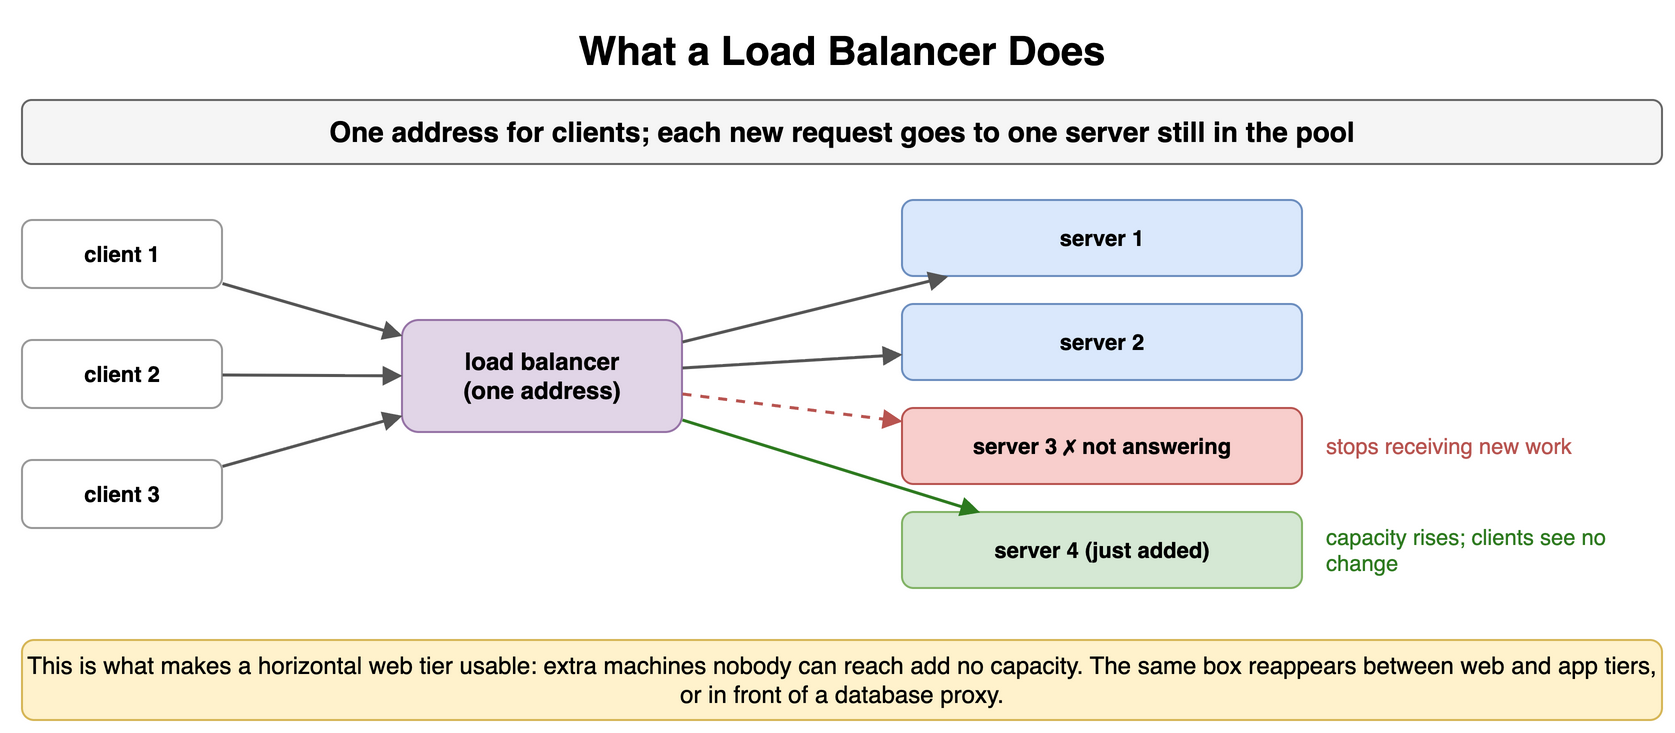

The diagram above was exported from draw.io. Its source (the exported page's mxGraphModel, read from the mxfile embedded in the PNG):
<mxGraphModel dx="900" dy="374" grid="1" gridSize="10" guides="1" tooltips="1" connect="1" arrows="1" fold="1" page="1" pageScale="1" pageWidth="900" pageHeight="374" math="0" shadow="0">
  <root>
    <mxCell id="0" />
    <mxCell id="1" parent="0" />
    <mxCell id="l11" value="What a Load Balancer Does" style="text;html=1;align=center;verticalAlign=middle;whiteSpace=wrap;fontSize=20;fontStyle=1;" vertex="1" parent="1">
      <mxGeometry x="40" y="10" width="820" height="30" as="geometry" />
    </mxCell>
    <mxCell id="l12" value="One address for clients; each new request goes to one server still in the pool" style="rounded=1;whiteSpace=wrap;html=1;fillColor=#f5f5f5;strokeColor=#666666;fontStyle=1;fontSize=14;" vertex="1" parent="1">
      <mxGeometry x="40" y="50" width="820" height="32" as="geometry" />
    </mxCell>
    <mxCell id="l13" value="client 1" style="rounded=1;whiteSpace=wrap;html=1;fillColor=#ffffff;strokeColor=#999999;fontSize=11;align=center;fontStyle=1;" vertex="1" parent="1">
      <mxGeometry x="40" y="110" width="100" height="34" as="geometry" />
    </mxCell>
    <mxCell id="l14" value="client 2" style="rounded=1;whiteSpace=wrap;html=1;fillColor=#ffffff;strokeColor=#999999;fontSize=11;align=center;fontStyle=1;" vertex="1" parent="1">
      <mxGeometry x="40" y="170" width="100" height="34" as="geometry" />
    </mxCell>
    <mxCell id="l15" value="client 3" style="rounded=1;whiteSpace=wrap;html=1;fillColor=#ffffff;strokeColor=#999999;fontSize=11;align=center;fontStyle=1;" vertex="1" parent="1">
      <mxGeometry x="40" y="230" width="100" height="34" as="geometry" />
    </mxCell>
    <mxCell id="l16" value="load balancer&lt;br&gt;(one address)" style="rounded=1;whiteSpace=wrap;html=1;fillColor=#e1d5e7;strokeColor=#9673a6;fontSize=12;align=center;fontStyle=1;" vertex="1" parent="1">
      <mxGeometry x="230" y="160" width="140" height="56" as="geometry" />
    </mxCell>
    <mxCell id="l17" value="" style="endArrow=block;endSize=6;html=1;strokeWidth=1.5;strokeColor=#555555;fontSize=11;labelBackgroundColor=#ffffff;" edge="1" parent="1" source="l13" target="l16">
      <mxGeometry relative="1" as="geometry" />
    </mxCell>
    <mxCell id="l18" value="" style="endArrow=block;endSize=6;html=1;strokeWidth=1.5;strokeColor=#555555;fontSize=11;labelBackgroundColor=#ffffff;" edge="1" parent="1" source="l14" target="l16">
      <mxGeometry relative="1" as="geometry" />
    </mxCell>
    <mxCell id="l19" value="" style="endArrow=block;endSize=6;html=1;strokeWidth=1.5;strokeColor=#555555;fontSize=11;labelBackgroundColor=#ffffff;" edge="1" parent="1" source="l15" target="l16">
      <mxGeometry relative="1" as="geometry" />
    </mxCell>
    <mxCell id="l110" value="server 1" style="rounded=1;whiteSpace=wrap;html=1;fillColor=#dae8fc;strokeColor=#6c8ebf;fontSize=11;align=center;fontStyle=1;" vertex="1" parent="1">
      <mxGeometry x="480" y="100" width="200" height="38" as="geometry" />
    </mxCell>
    <mxCell id="l111" value="" style="endArrow=block;endSize=6;html=1;strokeWidth=1.5;strokeColor=#555555;fontSize=11;labelBackgroundColor=#ffffff;" edge="1" parent="1" source="l16" target="l110">
      <mxGeometry relative="1" as="geometry" />
    </mxCell>
    <mxCell id="l112" value="server 2" style="rounded=1;whiteSpace=wrap;html=1;fillColor=#dae8fc;strokeColor=#6c8ebf;fontSize=11;align=center;fontStyle=1;" vertex="1" parent="1">
      <mxGeometry x="480" y="152" width="200" height="38" as="geometry" />
    </mxCell>
    <mxCell id="l113" value="" style="endArrow=block;endSize=6;html=1;strokeWidth=1.5;strokeColor=#555555;fontSize=11;labelBackgroundColor=#ffffff;" edge="1" parent="1" source="l16" target="l112">
      <mxGeometry relative="1" as="geometry" />
    </mxCell>
    <mxCell id="l114" value="server 3 ✗ not answering" style="rounded=1;whiteSpace=wrap;html=1;fillColor=#f8cecc;strokeColor=#b85450;fontSize=11;align=center;fontStyle=1;" vertex="1" parent="1">
      <mxGeometry x="480" y="204" width="200" height="38" as="geometry" />
    </mxCell>
    <mxCell id="l115" value="" style="endArrow=block;endSize=6;html=1;strokeWidth=1.5;strokeColor=#b85450;fontSize=11;labelBackgroundColor=#ffffff;fontColor=#b85450;fontStyle=1;dashed=1;" edge="1" parent="1" source="l16" target="l114">
      <mxGeometry relative="1" as="geometry" />
    </mxCell>
    <mxCell id="l116" value="server 4 (just added)" style="rounded=1;whiteSpace=wrap;html=1;fillColor=#d5e8d4;strokeColor=#82b366;fontSize=11;align=center;fontStyle=1;" vertex="1" parent="1">
      <mxGeometry x="480" y="256" width="200" height="38" as="geometry" />
    </mxCell>
    <mxCell id="l117" value="" style="endArrow=block;endSize=6;html=1;strokeWidth=1.5;strokeColor=#2d7a1f;fontSize=11;labelBackgroundColor=#ffffff;fontColor=#2d7a1f;fontStyle=1;" edge="1" parent="1" source="l16" target="l116">
      <mxGeometry relative="1" as="geometry" />
    </mxCell>
    <mxCell id="l118" value="stops receiving new work" style="text;html=1;whiteSpace=wrap;fontSize=11;align=left;verticalAlign=middle;fontSize=11;fontColor=#b85450;" vertex="1" parent="1">
      <mxGeometry x="690" y="204" width="170" height="38" as="geometry" />
    </mxCell>
    <mxCell id="l119" value="capacity rises; clients see no change" style="text;html=1;whiteSpace=wrap;fontSize=11;align=left;verticalAlign=middle;fontSize=11;fontColor=#2d7a1f;" vertex="1" parent="1">
      <mxGeometry x="690" y="256" width="170" height="38" as="geometry" />
    </mxCell>
    <mxCell id="l120" value="This is what makes a horizontal web tier usable: extra machines nobody can reach add no capacity. The same box reappears between web and app tiers, or in front of a database proxy." style="rounded=1;whiteSpace=wrap;html=1;fillColor=#fff2cc;strokeColor=#d6b656;fontSize=12;align=center;" vertex="1" parent="1">
      <mxGeometry x="40" y="320" width="820" height="40" as="geometry" />
    </mxCell>
  </root>
</mxGraphModel>